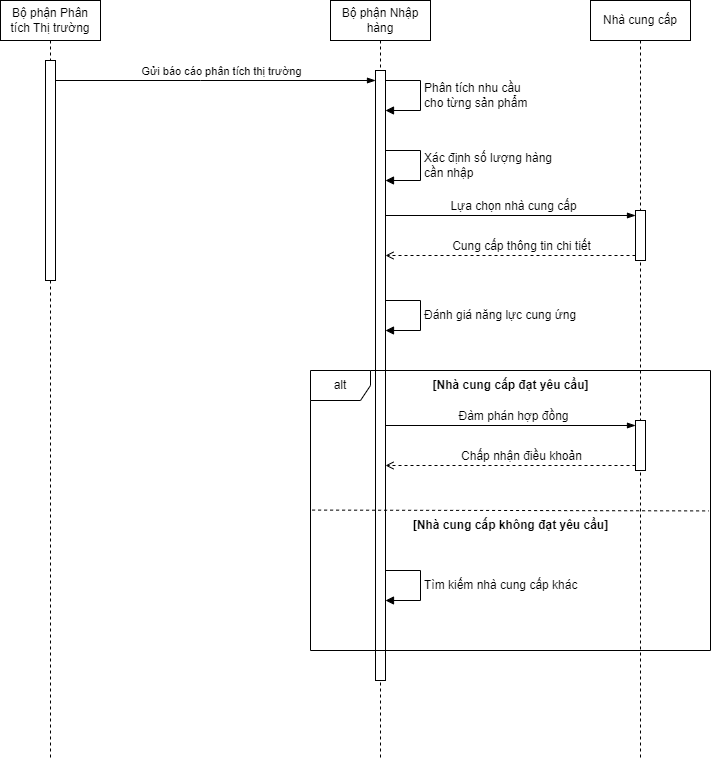

The diagram above was exported from draw.io. Its source (the exported page's mxGraphModel, read from the mxfile embedded in the PNG):
<mxGraphModel dx="3004" dy="1406" grid="1" gridSize="10" guides="1" tooltips="1" connect="1" arrows="1" fold="1" page="1" pageScale="1" pageWidth="850" pageHeight="1100" math="0" shadow="0">
  <root>
    <mxCell id="0" />
    <mxCell id="1" parent="0" />
    <mxCell id="jiY58bLIdO0RazIhaPOG-1" value="Bộ phận Phân tích Thị trường" style="shape=umlLifeline;perimeter=lifelinePerimeter;whiteSpace=wrap;html=1;container=1;dropTarget=0;collapsible=0;recursiveResize=0;outlineConnect=0;portConstraint=eastwest;newEdgeStyle={&quot;edgeStyle&quot;:&quot;elbowEdgeStyle&quot;,&quot;elbow&quot;:&quot;vertical&quot;,&quot;curved&quot;:0,&quot;rounded&quot;:0};" parent="1" vertex="1">
      <mxGeometry x="330" y="120" width="100" height="760" as="geometry" />
    </mxCell>
    <mxCell id="jiY58bLIdO0RazIhaPOG-2" value="Bộ phận Nhập hàng" style="shape=umlLifeline;perimeter=lifelinePerimeter;whiteSpace=wrap;html=1;container=1;dropTarget=0;collapsible=0;recursiveResize=0;outlineConnect=0;portConstraint=eastwest;newEdgeStyle={&quot;edgeStyle&quot;:&quot;elbowEdgeStyle&quot;,&quot;elbow&quot;:&quot;vertical&quot;,&quot;curved&quot;:0,&quot;rounded&quot;:0};" parent="1" vertex="1">
      <mxGeometry x="660" y="120" width="100" height="760" as="geometry" />
    </mxCell>
    <mxCell id="jiY58bLIdO0RazIhaPOG-3" value="" style="html=1;points=[[0,0,0,0,5],[0,1,0,0,-5],[1,0,0,0,5],[1,1,0,0,-5]];perimeter=orthogonalPerimeter;outlineConnect=0;targetShapes=umlLifeline;portConstraint=eastwest;newEdgeStyle={&quot;curved&quot;:0,&quot;rounded&quot;:0};" parent="jiY58bLIdO0RazIhaPOG-2" vertex="1">
      <mxGeometry x="45" y="70" width="10" height="610" as="geometry" />
    </mxCell>
    <mxCell id="Mwd64h4oryoBmUgRGlCR-1" value="&lt;font style=&quot;font-size: 12px;&quot;&gt;Phân tích nhu cầu&amp;nbsp;&lt;/font&gt;&lt;div&gt;&lt;font style=&quot;font-size: 12px;&quot;&gt;cho từng sản phẩm&lt;/font&gt;&lt;/div&gt;" style="html=1;align=left;spacingLeft=2;endArrow=block;rounded=0;edgeStyle=orthogonalEdgeStyle;curved=0;rounded=0;" parent="jiY58bLIdO0RazIhaPOG-2" source="jiY58bLIdO0RazIhaPOG-3" target="jiY58bLIdO0RazIhaPOG-3" edge="1">
      <mxGeometry relative="1" as="geometry">
        <mxPoint x="60" y="80" as="sourcePoint" />
        <Array as="points">
          <mxPoint x="90" y="80" />
          <mxPoint x="90" y="110" />
        </Array>
        <mxPoint x="60" y="110" as="targetPoint" />
      </mxGeometry>
    </mxCell>
    <mxCell id="Mwd64h4oryoBmUgRGlCR-2" value="&lt;span style=&quot;font-size: 12px;&quot;&gt;Xác định số lượng hàng&lt;/span&gt;&lt;div&gt;&lt;span style=&quot;font-size: 12px;&quot;&gt;cần nhập&lt;/span&gt;&lt;/div&gt;" style="html=1;align=left;spacingLeft=2;endArrow=block;rounded=0;edgeStyle=orthogonalEdgeStyle;curved=0;rounded=0;" parent="jiY58bLIdO0RazIhaPOG-2" edge="1">
      <mxGeometry relative="1" as="geometry">
        <mxPoint x="55" y="150" as="sourcePoint" />
        <Array as="points">
          <mxPoint x="90" y="150" />
          <mxPoint x="90" y="180" />
        </Array>
        <mxPoint x="55" y="180" as="targetPoint" />
      </mxGeometry>
    </mxCell>
    <mxCell id="Mwd64h4oryoBmUgRGlCR-12" value="&lt;span style=&quot;font-size: 12px;&quot;&gt;Đánh giá năng lực cung ứng&lt;/span&gt;" style="html=1;align=left;spacingLeft=2;endArrow=block;rounded=0;edgeStyle=orthogonalEdgeStyle;curved=0;rounded=0;" parent="jiY58bLIdO0RazIhaPOG-2" edge="1">
      <mxGeometry relative="1" as="geometry">
        <mxPoint x="55" y="300" as="sourcePoint" />
        <Array as="points">
          <mxPoint x="90" y="300" />
          <mxPoint x="90" y="330" />
        </Array>
        <mxPoint x="55" y="330" as="targetPoint" />
      </mxGeometry>
    </mxCell>
    <mxCell id="ZNabik92N0TPAIkHjXSp-10" value="&lt;span style=&quot;font-size: 12px;&quot;&gt;Tìm kiếm nhà cung cấp khác&lt;/span&gt;" style="html=1;align=left;spacingLeft=2;endArrow=block;rounded=0;edgeStyle=orthogonalEdgeStyle;curved=0;rounded=0;" parent="jiY58bLIdO0RazIhaPOG-2" edge="1">
      <mxGeometry relative="1" as="geometry">
        <mxPoint x="55" y="570" as="sourcePoint" />
        <Array as="points">
          <mxPoint x="90" y="570" />
          <mxPoint x="90" y="600" />
        </Array>
        <mxPoint x="55" y="600" as="targetPoint" />
      </mxGeometry>
    </mxCell>
    <mxCell id="jiY58bLIdO0RazIhaPOG-4" value="Nhà cung cấp" style="shape=umlLifeline;perimeter=lifelinePerimeter;whiteSpace=wrap;html=1;container=1;dropTarget=0;collapsible=0;recursiveResize=0;outlineConnect=0;portConstraint=eastwest;newEdgeStyle={&quot;edgeStyle&quot;:&quot;elbowEdgeStyle&quot;,&quot;elbow&quot;:&quot;vertical&quot;,&quot;curved&quot;:0,&quot;rounded&quot;:0};" parent="1" vertex="1">
      <mxGeometry x="920" y="120" width="100" height="760" as="geometry" />
    </mxCell>
    <mxCell id="jiY58bLIdO0RazIhaPOG-5" value="" style="html=1;points=[[0,0,0,0,5],[0,1,0,0,-5],[1,0,0,0,5],[1,1,0,0,-5]];perimeter=orthogonalPerimeter;outlineConnect=0;targetShapes=umlLifeline;portConstraint=eastwest;newEdgeStyle={&quot;curved&quot;:0,&quot;rounded&quot;:0};" parent="jiY58bLIdO0RazIhaPOG-4" vertex="1">
      <mxGeometry x="45" y="210" width="10" height="50" as="geometry" />
    </mxCell>
    <mxCell id="rm0D4o4KsQigZo323-1P-5" value="" style="html=1;points=[[0,0,0,0,5],[0,1,0,0,-5],[1,0,0,0,5],[1,1,0,0,-5]];perimeter=orthogonalPerimeter;outlineConnect=0;targetShapes=umlLifeline;portConstraint=eastwest;newEdgeStyle={&quot;curved&quot;:0,&quot;rounded&quot;:0};" parent="jiY58bLIdO0RazIhaPOG-4" vertex="1">
      <mxGeometry x="45" y="420" width="10" height="50" as="geometry" />
    </mxCell>
    <mxCell id="jiY58bLIdO0RazIhaPOG-7" value="" style="fontSize=12;html=1;endArrow=blockThin;endFill=1;rounded=0;" parent="1" source="jiY58bLIdO0RazIhaPOG-12" target="jiY58bLIdO0RazIhaPOG-3" edge="1">
      <mxGeometry width="160" relative="1" as="geometry">
        <mxPoint x="420" y="200" as="sourcePoint" />
        <mxPoint x="570" y="330" as="targetPoint" />
        <Array as="points">
          <mxPoint x="530" y="200" />
        </Array>
      </mxGeometry>
    </mxCell>
    <mxCell id="Mwd64h4oryoBmUgRGlCR-7" value="Gửi báo cáo phân tích thị trường" style="edgeLabel;html=1;align=center;verticalAlign=middle;resizable=0;points=[];" parent="jiY58bLIdO0RazIhaPOG-7" vertex="1" connectable="0">
      <mxGeometry x="0.0894" y="-1" relative="1" as="geometry">
        <mxPoint x="-9" y="-11" as="offset" />
      </mxGeometry>
    </mxCell>
    <mxCell id="jiY58bLIdO0RazIhaPOG-9" value="" style="fontSize=12;html=1;endArrow=blockThin;endFill=1;rounded=0;" parent="1" source="jiY58bLIdO0RazIhaPOG-1" target="jiY58bLIdO0RazIhaPOG-12" edge="1">
      <mxGeometry width="160" relative="1" as="geometry">
        <mxPoint x="380" y="200" as="sourcePoint" />
        <mxPoint x="705" y="200" as="targetPoint" />
        <Array as="points" />
      </mxGeometry>
    </mxCell>
    <mxCell id="jiY58bLIdO0RazIhaPOG-12" value="" style="html=1;points=[[0,0,0,0,5],[0,1,0,0,-5],[1,0,0,0,5],[1,1,0,0,-5]];perimeter=orthogonalPerimeter;outlineConnect=0;targetShapes=umlLifeline;portConstraint=eastwest;newEdgeStyle={&quot;curved&quot;:0,&quot;rounded&quot;:0};" parent="1" vertex="1">
      <mxGeometry x="375" y="180" width="10" height="220" as="geometry" />
    </mxCell>
    <mxCell id="Mwd64h4oryoBmUgRGlCR-8" value="" style="fontSize=12;html=1;endArrow=blockThin;endFill=1;rounded=0;entryX=0;entryY=0;entryDx=0;entryDy=5;entryPerimeter=0;" parent="1" source="jiY58bLIdO0RazIhaPOG-3" target="jiY58bLIdO0RazIhaPOG-5" edge="1">
      <mxGeometry width="160" relative="1" as="geometry">
        <mxPoint x="730" y="340" as="sourcePoint" />
        <mxPoint x="950" y="340" as="targetPoint" />
      </mxGeometry>
    </mxCell>
    <mxCell id="Mwd64h4oryoBmUgRGlCR-9" value="&lt;font style=&quot;font-size: 12px;&quot;&gt;Lựa chọn nhà cung cấp&lt;/font&gt;" style="edgeLabel;html=1;align=center;verticalAlign=middle;resizable=0;points=[];" parent="Mwd64h4oryoBmUgRGlCR-8" vertex="1" connectable="0">
      <mxGeometry x="0.0894" y="-1" relative="1" as="geometry">
        <mxPoint x="-9" y="-11" as="offset" />
      </mxGeometry>
    </mxCell>
    <mxCell id="Mwd64h4oryoBmUgRGlCR-10" style="rounded=0;orthogonalLoop=1;jettySize=auto;html=1;dashed=1;exitX=0;exitY=1;exitDx=0;exitDy=-5;exitPerimeter=0;verticalAlign=bottom;labelBackgroundColor=none;endArrow=open;endFill=0;" parent="1" source="jiY58bLIdO0RazIhaPOG-5" target="jiY58bLIdO0RazIhaPOG-3" edge="1">
      <mxGeometry relative="1" as="geometry">
        <mxPoint x="960" y="360" as="sourcePoint" />
        <mxPoint x="730" y="360" as="targetPoint" />
      </mxGeometry>
    </mxCell>
    <mxCell id="Mwd64h4oryoBmUgRGlCR-11" value="&lt;span style=&quot;font-size: 12px;&quot;&gt;Cung cấp thông tin chi tiết&lt;/span&gt;" style="edgeLabel;html=1;align=center;verticalAlign=middle;resizable=0;points=[];" parent="Mwd64h4oryoBmUgRGlCR-10" vertex="1" connectable="0">
      <mxGeometry x="0.294" y="1" relative="1" as="geometry">
        <mxPoint x="47" y="-11" as="offset" />
      </mxGeometry>
    </mxCell>
    <mxCell id="k_RdjKL3rluXJmYbZTtA-1" value="alt" style="shape=umlFrame;whiteSpace=wrap;html=1;pointerEvents=0;" parent="1" vertex="1">
      <mxGeometry x="640" y="490" width="400" height="280" as="geometry" />
    </mxCell>
    <mxCell id="rm0D4o4KsQigZo323-1P-2" value="&lt;b&gt;[Nhà cung cấp đạt yêu cầu]&lt;/b&gt;" style="text;html=1;align=center;verticalAlign=middle;resizable=0;points=[];autosize=1;strokeColor=none;fillColor=none;" parent="1" vertex="1">
      <mxGeometry x="750" y="490" width="180" height="30" as="geometry" />
    </mxCell>
    <mxCell id="rm0D4o4KsQigZo323-1P-3" value="" style="fontSize=12;html=1;endArrow=blockThin;endFill=1;rounded=0;entryX=0;entryY=0;entryDx=0;entryDy=5;entryPerimeter=0;" parent="1" source="jiY58bLIdO0RazIhaPOG-3" target="rm0D4o4KsQigZo323-1P-5" edge="1">
      <mxGeometry width="160" relative="1" as="geometry">
        <mxPoint x="725" y="550" as="sourcePoint" />
        <mxPoint x="920" y="550" as="targetPoint" />
      </mxGeometry>
    </mxCell>
    <mxCell id="rm0D4o4KsQigZo323-1P-4" value="&lt;font style=&quot;font-size: 12px;&quot;&gt;Đàm phán hợp đồng&lt;/font&gt;" style="edgeLabel;html=1;align=center;verticalAlign=middle;resizable=0;points=[];" parent="rm0D4o4KsQigZo323-1P-3" vertex="1" connectable="0">
      <mxGeometry x="0.0894" y="-1" relative="1" as="geometry">
        <mxPoint x="-9" y="-11" as="offset" />
      </mxGeometry>
    </mxCell>
    <mxCell id="ZNabik92N0TPAIkHjXSp-3" style="rounded=0;orthogonalLoop=1;jettySize=auto;html=1;dashed=1;exitX=0;exitY=1;exitDx=0;exitDy=-5;exitPerimeter=0;verticalAlign=bottom;labelBackgroundColor=none;endArrow=open;endFill=0;" parent="1" source="rm0D4o4KsQigZo323-1P-5" target="jiY58bLIdO0RazIhaPOG-3" edge="1">
      <mxGeometry relative="1" as="geometry">
        <mxPoint x="880" y="610" as="sourcePoint" />
        <mxPoint x="630" y="610" as="targetPoint" />
      </mxGeometry>
    </mxCell>
    <mxCell id="ZNabik92N0TPAIkHjXSp-4" value="&lt;span style=&quot;font-size: 12px;&quot;&gt;Chấp nhận điều khoản&lt;/span&gt;" style="edgeLabel;html=1;align=center;verticalAlign=middle;resizable=0;points=[];" parent="ZNabik92N0TPAIkHjXSp-3" vertex="1" connectable="0">
      <mxGeometry x="0.294" y="1" relative="1" as="geometry">
        <mxPoint x="47" y="-11" as="offset" />
      </mxGeometry>
    </mxCell>
    <mxCell id="ZNabik92N0TPAIkHjXSp-8" value="" style="endArrow=none;dashed=1;html=1;rounded=0;exitX=0.004;exitY=0.542;exitDx=0;exitDy=0;exitPerimeter=0;entryX=0.996;entryY=0.545;entryDx=0;entryDy=0;entryPerimeter=0;" parent="1" edge="1">
      <mxGeometry width="50" height="50" relative="1" as="geometry">
        <mxPoint x="641.5999999999999" y="629.58" as="sourcePoint" />
        <mxPoint x="1038.4" y="630.4200000000002" as="targetPoint" />
      </mxGeometry>
    </mxCell>
    <mxCell id="ZNabik92N0TPAIkHjXSp-9" value="&lt;b&gt;[Nhà cung cấp không đạt yêu cầu]&lt;/b&gt;" style="text;html=1;align=center;verticalAlign=middle;resizable=0;points=[];autosize=1;strokeColor=none;fillColor=none;" parent="1" vertex="1">
      <mxGeometry x="730" y="630" width="220" height="30" as="geometry" />
    </mxCell>
  </root>
</mxGraphModel>